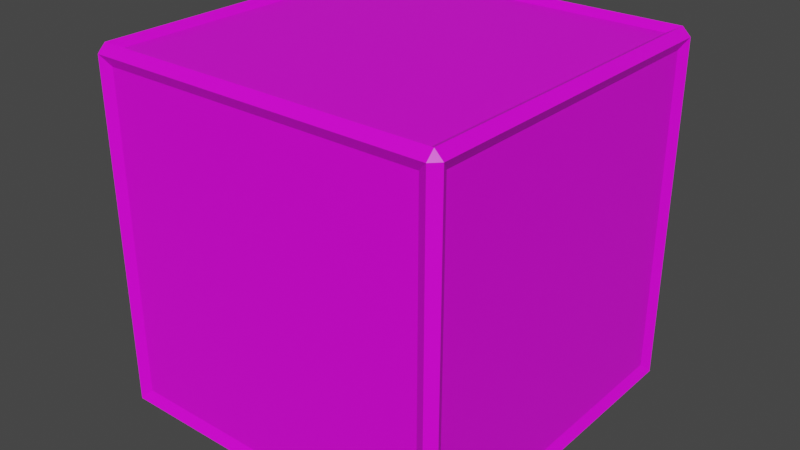 # Source: cube.blend  (saved by Blender 2.93.20; exported with 4.5.12 LTS)
import bpy
from mathutils import Matrix  # noqa: F401  (used for matrix-valued properties, if any)

bpy.ops.wm.read_factory_settings(use_empty=True)
scene = bpy.context.scene
scene.name = 'Scene'

# ---- collections
col_collection = bpy.data.collections.new('Collection'); scene.collection.children.link(col_collection)

# ---- images (referenced by path relative to the original .blend; pixels are not part of the script)
import os
ASSET_DIR = os.environ.get("B2B_ASSET_DIR", "")  # directory of the original .blend (textures are referenced by path, not embedded)
HERE = os.path.dirname(os.path.abspath(__file__))  # packed textures are extracted next to this script under _unpacked/

def load_image(name, relpath, width, height, colorspace="sRGB"):
    """Load a texture the original file referenced (path relative to the .blend, or extracted next to this script)."""
    p = next((c for c in (os.path.join(HERE, relpath), os.path.join(ASSET_DIR, relpath)) if relpath and os.path.exists(c)), "")
    if p:
        img = bpy.data.images.load(p, check_existing=True)
        img.name = name
    else:  # same state as the original file: an image datablock whose file is absent (Cycles renders it pink)
        img = bpy.data.images.new(name, width, height)
        img.source = "FILE"
        img.filepath = "//" + (relpath or name)
    img.colorspace_settings.name = colorspace
    return img
img_untitled = load_image('Untitled', 'cubeCyan.png', 1024, 1024, 'sRGB')

# ---- materials (node trees are filled in below, after node groups)
mat_material = bpy.data.materials.new('Material')
mat_material.alpha_threshold = 0.0
mat_material.use_transparent_shadow = False
mat_material.line_color = (0.0, 0.0, 0.0, 1.0)

# ---- material node trees
mat_material.use_nodes = True; mat_material.node_tree.nodes.clear()
_N = mat_material.node_tree.nodes; _L = mat_material.node_tree.links
n0 = _N.new('ShaderNodeOutputMaterial'); n0.name = 'Material Output'; n0.location = (300, 300)
n1 = _N.new('ShaderNodeBsdfPrincipled'); n1.name = 'Principled BSDF'; n1.location = (10, 300)
n1.distribution = 'GGX'
n1.subsurface_method = 'BURLEY'
n1.inputs[2].default_value = 0.4
n1.inputs[3].default_value = 1.45
n1.inputs[27].default_value = (0.0, 0.0, 0.0, 1.0)
n1.inputs[28].default_value = 1.0
n2 = _N.new('ShaderNodeTexImage'); n2.name = 'Image Texture'; n2.location = (-280, 280)
n2.image = img_untitled
_L.new(n1.outputs[0], n0.inputs[0])
_L.new(n2.outputs[0], n1.inputs[0])
n0.is_active_output = True

# ---- world
world_world = bpy.data.worlds.new('World'); scene.world = world_world
world_world.use_nodes = True; world_world.node_tree.nodes.clear()
_N = world_world.node_tree.nodes; _L = world_world.node_tree.links
n0 = _N.new('ShaderNodeOutputWorld'); n0.name = 'World Output'; n0.location = (300, 300)
n1 = _N.new('ShaderNodeBackground'); n1.name = 'Background'; n1.location = (10, 300)
n1.inputs[0].default_value = (0.05088, 0.05088, 0.05088, 1.0)
_L.new(n1.outputs[0], n0.inputs[0])
n0.is_active_output = True
world_world.color = (0.05088, 0.05088, 0.05088)
world_world.use_sun_shadow = False
world_world.sun_shadow_jitter_overblur = 0.0

# ---- meshes
me_cube = bpy.data.meshes.new('Cube')
me_cube.from_pydata([(0.8974, 0.9696, 0.8974), (0.8974, 0.8974, 0.9696), (0.9696, 0.8974, 0.8974), (0.8974, 0.8974, -0.9696), (0.8974, 0.9696, -0.8974), (0.9696, 0.8974, -0.8974), (0.9696, -0.8974, 0.8974), (0.8974, -0.8974, 0.9696), (0.8974, -0.9696, 0.8974), (0.9696, -0.8974, -0.8974), (0.8974, -0.9696, -0.8974), (0.8974, -0.8974, -0.9696), (-0.8974, 0.9696, 0.8974), (-0.9696, 0.8974, 0.8974), (-0.8974, 0.8974, 0.9696), (-0.9696, 0.8974, -0.8974), (-0.8974, 0.9696, -0.8974), (-0.8974, 0.8974, -0.9696), (-0.9696, -0.8974, 0.8974), (-0.8974, -0.9696, 0.8974), (-0.8974, -0.8974, 0.9696), (-0.8974, -0.8974, -0.9696), (-0.8974, -0.9696, -0.8974), (-0.9696, -0.8974, -0.8974), (-0.9542, 0.9542, -1.0), (-0.9542, -0.9542, -1.0), (-1.0, -0.9542, -0.9542), (-1.0, 0.9542, -0.9542), (0.9542, 0.9542, -1.0), (-0.9542, 1.0, -0.9542), (0.9542, 1.0, -0.9542), (1.0, 0.9542, 0.9542), (1.0, 0.9542, -0.9542), (0.9542, 1.0, 0.9542), (-0.9542, -1.0, -0.9542), (-0.9542, -1.0, 0.9542), (-1.0, -0.9542, 0.9542), (0.9542, -1.0, 0.9542), (0.9542, -1.0, -0.9542), (1.0, -0.9542, -0.9542), (1.0, -0.9542, 0.9542), (-0.9542, 1.0, 0.9542), (-1.0, 0.9542, 0.9542), (0.9542, -0.9542, 1.0), (-0.9542, -0.9542, 1.0), (0.9542, 0.9542, 1.0), (0.9542, -0.9542, -1.0), (-0.9542, 0.9542, 1.0)], [], [(17, 3, 11, 21), (23, 18, 13, 15), (10, 8, 19, 22), (1, 14, 20, 7), (5, 2, 6, 9), (33, 45, 31), (28, 30, 32), (40, 43, 37), (39, 38, 46), (41, 42, 47), (27, 29, 24), (36, 35, 44), (25, 34, 26), (24, 25, 26, 27), (28, 24, 29, 30), (31, 32, 30, 33), (34, 35, 36, 26), (37, 38, 39, 40), (41, 29, 27, 42), (43, 44, 35, 37), (45, 43, 40, 31), (25, 46, 38, 34), (44, 47, 42, 36), (47, 45, 33, 41), (46, 28, 32, 39), (16, 12, 0, 4), (17, 21, 25, 24), (23, 15, 27, 26), (3, 17, 24, 28), (16, 4, 30, 29), (2, 5, 32, 31), (4, 0, 33, 30), (22, 19, 35, 34), (18, 23, 26, 36), (8, 10, 38, 37), (9, 6, 40, 39), (12, 16, 29, 41), (15, 13, 42, 27), (7, 20, 44, 43), (19, 8, 37, 35), (1, 7, 43, 45), (6, 2, 31, 40), (21, 11, 46, 25), (10, 22, 34, 38), (20, 14, 47, 44), (13, 18, 36, 42), (14, 1, 45, 47), (0, 12, 41, 33), (11, 3, 28, 46), (5, 9, 39, 32)])
_uv = me_cube.uv_layers.new(name='UVMap')
_uv.uv.foreach_set('vector', [0.1343, 0.5093, 0.3657, 0.5093, 0.3657, 0.7407, 0.1343, 0.7407, 0.3843, 0.009304, 0.6157, 0.009304, 0.6157, 0.2407, 0.3843, 0.2407, 0.3843, 0.7593, 0.6157, 0.7593, 0.6157, 0.9907, 0.3843, 0.9907, 0.6343, 0.5093, 0.8657, 0.5093, 0.8657, 0.7407, 0.6343, 0.7407, 0.3843, 0.5093, 0.6157, 0.5093, 0.6157, 0.7407, 0.3843, 0.7407, 0.6193, 0.4943, 0.625, 0.4943, 0.6193, 0.5, 0.3693, 0.5057, 0.3693, 0.5, 0.375, 0.5057, 0.6193, 0.7443, 0.625, 0.7443, 0.6193, 0.75, 0.3807, 0.75, 0.375, 0.7557, 0.375, 0.7557, 0.6193, 0.25, 0.6193, 0.25, 0.625, 0.2443, 0.3807, 0.2443, 0.3807, 0.25, 0.375, 0.2443, 0.6193, 0.005728, 0.6193, 0.0, 0.625, 0.005728, 0.1307, 0.7443, 0.1307, 0.75, 0.125, 0.7443, 0.1307, 0.5057, 0.1307, 0.7443, 0.125, 0.7443, 0.125, 0.5057, 0.3693, 0.5057, 0.1307, 0.5057, 0.1307, 0.5, 0.3693, 0.5, 0.6193, 0.5057, 0.3807, 0.5057, 0.3807, 0.4943, 0.6193, 0.4943, 0.3807, 0.0, 0.6193, 0.0, 0.6193, 0.005728, 0.3807, 0.005728, 0.6193, 0.7557, 0.3807, 0.7557, 0.3807, 0.7443, 0.6193, 0.7443, 0.6193, 0.2557, 0.3807, 0.2557, 0.3807, 0.2443, 0.6193, 0.2443, 0.625, 0.7557, 0.625, 0.9943, 0.6193, 0.9943, 0.6193, 0.7557, 0.6307, 0.5057, 0.6307, 0.7443, 0.6193, 0.7443, 0.6193, 0.5057, 0.1307, 0.7443, 0.3693, 0.7443, 0.3693, 0.75, 0.1307, 0.75, 0.625, 0.005728, 0.625, 0.2443, 0.6193, 0.2443, 0.6193, 0.005728, 0.625, 0.2557, 0.625, 0.4943, 0.6193, 0.4943, 0.6193, 0.2557, 0.3693, 0.7443, 0.3693, 0.5057, 0.3807, 0.5057, 0.3807, 0.7443, 0.3843, 0.2593, 0.6157, 0.2593, 0.6157, 0.4907, 0.3843, 0.4907, 0.1343, 0.5093, 0.1343, 0.7407, 0.1307, 0.7443, 0.1307, 0.5057, 0.3843, 0.009304, 0.3843, 0.2407, 0.3807, 0.2443, 0.3807, 0.005728, 0.3657, 0.5093, 0.1343, 0.5093, 0.1307, 0.5057, 0.3693, 0.5057, 0.3843, 0.2593, 0.3843, 0.4907, 0.3807, 0.4943, 0.3807, 0.2557, 0.6157, 0.5093, 0.3843, 0.5093, 0.3807, 0.5057, 0.6193, 0.5057, 0.3843, 0.4907, 0.6157, 0.4907, 0.6193, 0.4943, 0.3807, 0.4943, 0.3843, 0.9907, 0.6157, 0.9907, 0.6193, 0.9943, 0.3807, 0.9943, 0.6157, 0.009304, 0.3843, 0.009304, 0.3807, 0.005728, 0.6193, 0.005728, 0.6157, 0.7593, 0.3843, 0.7593, 0.3807, 0.7557, 0.6193, 0.7557, 0.3843, 0.7407, 0.6157, 0.7407, 0.6193, 0.7443, 0.3807, 0.7443, 0.6157, 0.2593, 0.3843, 0.2593, 0.3807, 0.2557, 0.6193, 0.2557, 0.3843, 0.2407, 0.6157, 0.2407, 0.6193, 0.2443, 0.3807, 0.2443, 0.6343, 0.7407, 0.8657, 0.7407, 0.8693, 0.7443, 0.6307, 0.7443, 0.6157, 0.9907, 0.6157, 0.7593, 0.6193, 0.7557, 0.6193, 0.9943, 0.6343, 0.5093, 0.6343, 0.7407, 0.6307, 0.7443, 0.6307, 0.5057, 0.6157, 0.7407, 0.6157, 0.5093, 0.6193, 0.5057, 0.6193, 0.7443, 0.1343, 0.7407, 0.3657, 0.7407, 0.3693, 0.7443, 0.1307, 0.7443, 0.3843, 0.7593, 0.3843, 0.9907, 0.3807, 0.9943, 0.3807, 0.7557, 0.8657, 0.7407, 0.8657, 0.5093, 0.8693, 0.5057, 0.8693, 0.7443, 0.6157, 0.2407, 0.6157, 0.009304, 0.6193, 0.005728, 0.6193, 0.2443, 0.8657, 0.5093, 0.6343, 0.5093, 0.6307, 0.5057, 0.8693, 0.5057, 0.6157, 0.4907, 0.6157, 0.2593, 0.6193, 0.2557, 0.6193, 0.4943, 0.3657, 0.7407, 0.3657, 0.5093, 0.3693, 0.5057, 0.3693, 0.7443, 0.3843, 0.5093, 0.3843, 0.7407, 0.3807, 0.7443, 0.3807, 0.5057])
me_cube.materials.append(mat_material)
me_cube.use_remesh_preserve_volume = False
me_cube.use_remesh_preserve_attributes = False
me_cube.use_mirror_vertex_groups = False
me_cube.use_paint_bone_selection = False
me_cube.use_paint_mask = True
me_cube.update()

# ---- objects
ob_cube = bpy.data.objects.new('Cube', me_cube)

# ---- transforms, parenting, visibility, modifiers, constraints
ob_cube.location = (0.5, -0.5, -0.5)
ob_cube.scale = (0.5, 0.5, 0.5)
ob_cube.lock_rotations_4d = False
ob_cube.empty_display_type = 'ARROWS'
ob_cube.lineart.crease_threshold = 0.0

# ---- collection membership
col_collection.objects.link(ob_cube)

# ---- scene / render settings (as saved in the file)
scene.frame_start = 1; scene.frame_end = 250; scene.frame_set(1)
scene.render.engine = 'BLENDER_EEVEE_NEXT'
scene.cycles.use_denoising = False
scene.cycles.samples = 128
scene.cycles.sampling_pattern = 'TABULATED_SOBOL'
scene.cycles.use_adaptive_sampling = False
scene.cycles.use_light_tree = False
scene.view_settings.view_transform = 'Filmic'
bpy.context.view_layer.update()

# ---- added for rendering (the .blend has no active camera and no usable light): camera, sun
cam_auto = bpy.data.cameras.new('AutoCamera')
cam_auto.lens = 50.0
cam_auto.sensor_width = 36.0
cam_auto.clip_end = 1000.0
ob_auto_camera = bpy.data.objects.new('AutoCamera', cam_auto)
scene.collection.objects.link(ob_auto_camera)
ob_auto_camera.location = (2.10254, -2.42304, 0.782029)
ob_auto_camera.rotation_euler = (1.09748, -7.21219e-08, 0.694738)
scene.camera = ob_auto_camera
light_auto_sun = bpy.data.lights.new('AutoSun', 'SUN')
light_auto_sun.energy = 3.0
light_auto_sun.angle = 0.0523599
ob_auto_sun = bpy.data.objects.new('AutoSun', light_auto_sun)
scene.collection.objects.link(ob_auto_sun)
ob_auto_sun.rotation_euler = (0.872665, 0.174533, 0.523599)
bpy.context.view_layer.update()
